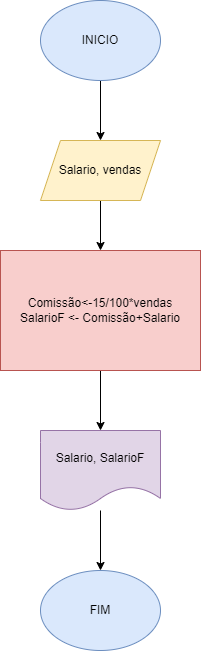

The diagram above was exported from draw.io. Its source (the exported page's mxGraphModel, read from the mxfile embedded in the PNG):
<mxGraphModel dx="880" dy="484" grid="1" gridSize="10" guides="1" tooltips="1" connect="1" arrows="1" fold="1" page="1" pageScale="1" pageWidth="827" pageHeight="1169" math="0" shadow="0">
  <root>
    <mxCell id="0" />
    <mxCell id="1" parent="0" />
    <mxCell id="6j6Ntu_gZCF7rmxB7qxo-3" value="" style="edgeStyle=orthogonalEdgeStyle;rounded=0;orthogonalLoop=1;jettySize=auto;html=1;" edge="1" parent="1" source="6j6Ntu_gZCF7rmxB7qxo-1" target="6j6Ntu_gZCF7rmxB7qxo-2">
      <mxGeometry relative="1" as="geometry" />
    </mxCell>
    <mxCell id="6j6Ntu_gZCF7rmxB7qxo-1" value="INICIO" style="ellipse;whiteSpace=wrap;html=1;fillColor=#dae8fc;strokeColor=#6c8ebf;" vertex="1" parent="1">
      <mxGeometry x="330" y="80" width="120" height="80" as="geometry" />
    </mxCell>
    <mxCell id="6j6Ntu_gZCF7rmxB7qxo-5" value="" style="edgeStyle=orthogonalEdgeStyle;rounded=0;orthogonalLoop=1;jettySize=auto;html=1;" edge="1" parent="1" source="6j6Ntu_gZCF7rmxB7qxo-2" target="6j6Ntu_gZCF7rmxB7qxo-4">
      <mxGeometry relative="1" as="geometry" />
    </mxCell>
    <mxCell id="6j6Ntu_gZCF7rmxB7qxo-2" value="Salario, vendas" style="shape=parallelogram;perimeter=parallelogramPerimeter;whiteSpace=wrap;html=1;fixedSize=1;fillColor=#fff2cc;strokeColor=#d6b656;" vertex="1" parent="1">
      <mxGeometry x="330" y="220" width="120" height="60" as="geometry" />
    </mxCell>
    <mxCell id="6j6Ntu_gZCF7rmxB7qxo-7" value="" style="edgeStyle=orthogonalEdgeStyle;rounded=0;orthogonalLoop=1;jettySize=auto;html=1;" edge="1" parent="1" source="6j6Ntu_gZCF7rmxB7qxo-4" target="6j6Ntu_gZCF7rmxB7qxo-6">
      <mxGeometry relative="1" as="geometry" />
    </mxCell>
    <mxCell id="6j6Ntu_gZCF7rmxB7qxo-4" value="Comissão&amp;lt;-15/100*vendas&lt;br&gt;SalarioF &amp;lt;- Comissão+Salario" style="rounded=0;whiteSpace=wrap;html=1;fillColor=#f8cecc;strokeColor=#b85450;" vertex="1" parent="1">
      <mxGeometry x="290" y="330" width="200" height="120" as="geometry" />
    </mxCell>
    <mxCell id="6j6Ntu_gZCF7rmxB7qxo-9" value="" style="edgeStyle=orthogonalEdgeStyle;rounded=0;orthogonalLoop=1;jettySize=auto;html=1;" edge="1" parent="1" source="6j6Ntu_gZCF7rmxB7qxo-6" target="6j6Ntu_gZCF7rmxB7qxo-8">
      <mxGeometry relative="1" as="geometry" />
    </mxCell>
    <mxCell id="6j6Ntu_gZCF7rmxB7qxo-6" value="Salario, SalarioF" style="shape=document;whiteSpace=wrap;html=1;boundedLbl=1;fillColor=#e1d5e7;strokeColor=#9673a6;" vertex="1" parent="1">
      <mxGeometry x="330" y="510" width="120" height="80" as="geometry" />
    </mxCell>
    <mxCell id="6j6Ntu_gZCF7rmxB7qxo-8" value="FIM" style="ellipse;whiteSpace=wrap;html=1;fillColor=#dae8fc;strokeColor=#6c8ebf;" vertex="1" parent="1">
      <mxGeometry x="330" y="650" width="120" height="80" as="geometry" />
    </mxCell>
  </root>
</mxGraphModel>